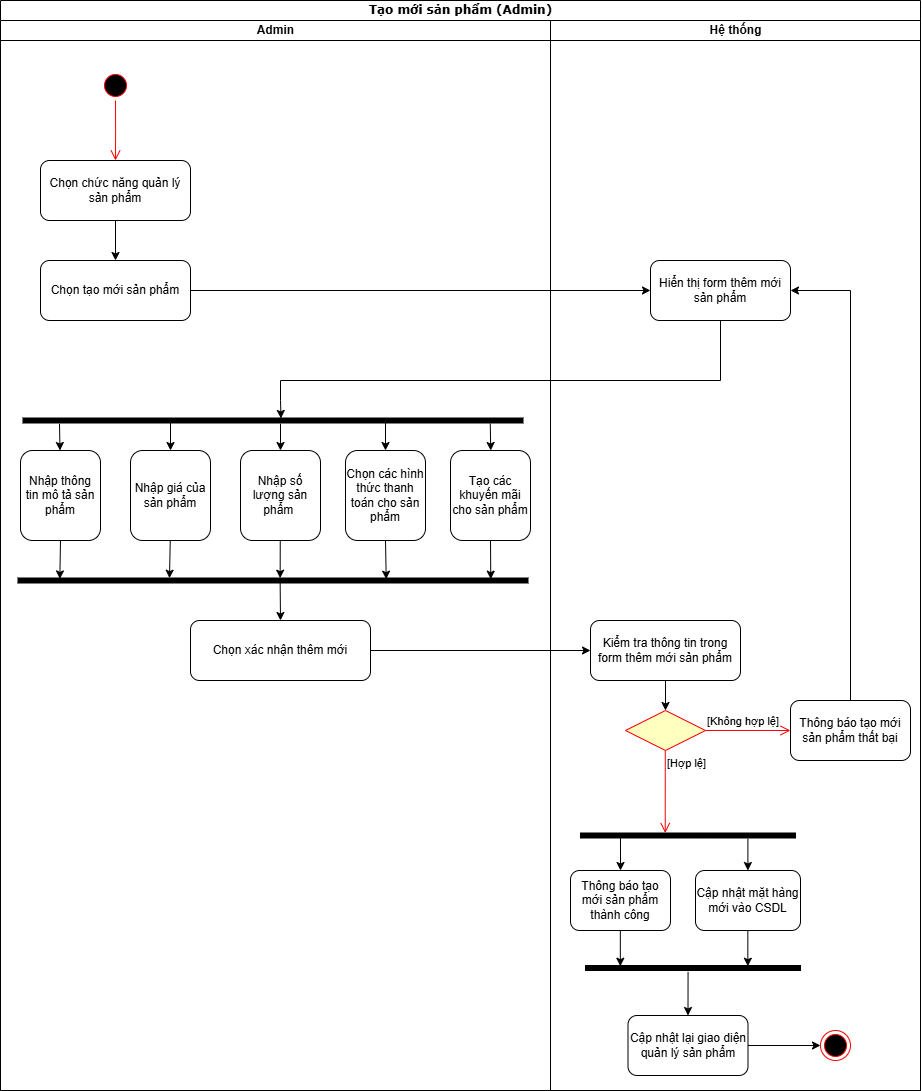

The diagram above was exported from draw.io. Its source (the exported page's mxGraphModel, read from the mxfile embedded in the PNG):
<mxGraphModel dx="1880" dy="1036" grid="1" gridSize="10" guides="1" tooltips="1" connect="1" arrows="1" fold="1" page="1" pageScale="1" pageWidth="850" pageHeight="1100" background="none" math="0" shadow="0">
  <root>
    <mxCell id="0" />
    <mxCell id="1" parent="0" />
    <mxCell id="1c1d494c118603dd-1" value="Tạo mới sản phẩm (Admin)" style="swimlane;html=1;childLayout=stackLayout;startSize=20;rounded=0;shadow=0;comic=0;labelBackgroundColor=none;strokeWidth=1;fontFamily=Verdana;fontSize=12;align=center;" parent="1" vertex="1">
      <mxGeometry x="40" y="20" width="920" height="1090" as="geometry" />
    </mxCell>
    <mxCell id="1c1d494c118603dd-2" value="Admin" style="swimlane;html=1;startSize=20;" parent="1c1d494c118603dd-1" vertex="1">
      <mxGeometry y="20" width="550" height="1070" as="geometry" />
    </mxCell>
    <mxCell id="gPlMxf_Z7xlQIVdGhyHZ-1" value="" style="ellipse;html=1;shape=startState;fillColor=#000000;strokeColor=#ff0000;" vertex="1" parent="1c1d494c118603dd-2">
      <mxGeometry x="100" y="50" width="30" height="30" as="geometry" />
    </mxCell>
    <mxCell id="gPlMxf_Z7xlQIVdGhyHZ-2" value="" style="edgeStyle=orthogonalEdgeStyle;html=1;verticalAlign=bottom;endArrow=open;endSize=8;strokeColor=#ff0000;rounded=0;" edge="1" source="gPlMxf_Z7xlQIVdGhyHZ-1" parent="1c1d494c118603dd-2">
      <mxGeometry relative="1" as="geometry">
        <mxPoint x="115" y="140" as="targetPoint" />
      </mxGeometry>
    </mxCell>
    <mxCell id="gPlMxf_Z7xlQIVdGhyHZ-3" value="Chọn chức năng quản lý sản phẩm" style="rounded=1;whiteSpace=wrap;html=1;" vertex="1" parent="1c1d494c118603dd-2">
      <mxGeometry x="40" y="140" width="150" height="60" as="geometry" />
    </mxCell>
    <mxCell id="gPlMxf_Z7xlQIVdGhyHZ-5" value="Chọn tạo mới sản phẩm" style="rounded=1;whiteSpace=wrap;html=1;" vertex="1" parent="1c1d494c118603dd-2">
      <mxGeometry x="40" y="240" width="150" height="60" as="geometry" />
    </mxCell>
    <mxCell id="gPlMxf_Z7xlQIVdGhyHZ-10" value="" style="html=1;points=[];perimeter=orthogonalPerimeter;fillColor=strokeColor;rotation=-90;" vertex="1" parent="1c1d494c118603dd-2">
      <mxGeometry x="270" y="150" width="5" height="500" as="geometry" />
    </mxCell>
    <mxCell id="gPlMxf_Z7xlQIVdGhyHZ-11" value="Nhập thông tin mô tả sản phẩm" style="rounded=1;whiteSpace=wrap;html=1;" vertex="1" parent="1c1d494c118603dd-2">
      <mxGeometry x="20" y="430" width="80" height="90" as="geometry" />
    </mxCell>
    <mxCell id="gPlMxf_Z7xlQIVdGhyHZ-12" value="Nhập giá của sản phẩm" style="rounded=1;whiteSpace=wrap;html=1;" vertex="1" parent="1c1d494c118603dd-2">
      <mxGeometry x="130" y="430" width="80" height="90" as="geometry" />
    </mxCell>
    <mxCell id="gPlMxf_Z7xlQIVdGhyHZ-13" value="Nhập số lượng sản phẩm&amp;nbsp;" style="rounded=1;whiteSpace=wrap;html=1;" vertex="1" parent="1c1d494c118603dd-2">
      <mxGeometry x="240" y="430" width="80" height="90" as="geometry" />
    </mxCell>
    <mxCell id="gPlMxf_Z7xlQIVdGhyHZ-14" value="Chọn các hình thức thanh toán cho sản phẩm" style="rounded=1;whiteSpace=wrap;html=1;" vertex="1" parent="1c1d494c118603dd-2">
      <mxGeometry x="345" y="430" width="80" height="90" as="geometry" />
    </mxCell>
    <mxCell id="gPlMxf_Z7xlQIVdGhyHZ-15" value="Tạo các khuyến mãi cho sản phẩm" style="rounded=1;whiteSpace=wrap;html=1;" vertex="1" parent="1c1d494c118603dd-2">
      <mxGeometry x="450" y="430" width="80" height="90" as="geometry" />
    </mxCell>
    <mxCell id="gPlMxf_Z7xlQIVdGhyHZ-17" value="" style="html=1;points=[];perimeter=orthogonalPerimeter;fillColor=strokeColor;rotation=-90;" vertex="1" parent="1c1d494c118603dd-2">
      <mxGeometry x="270" y="305" width="5" height="510" as="geometry" />
    </mxCell>
    <mxCell id="gPlMxf_Z7xlQIVdGhyHZ-18" value="" style="endArrow=classic;html=1;rounded=0;entryX=0.5;entryY=0;entryDx=0;entryDy=0;exitX=-0.141;exitY=0.073;exitDx=0;exitDy=0;exitPerimeter=0;" edge="1" parent="1c1d494c118603dd-2" source="gPlMxf_Z7xlQIVdGhyHZ-10">
      <mxGeometry width="50" height="50" relative="1" as="geometry">
        <mxPoint x="60.5" y="404.015" as="sourcePoint" />
        <mxPoint x="59.5" y="430" as="targetPoint" />
      </mxGeometry>
    </mxCell>
    <mxCell id="gPlMxf_Z7xlQIVdGhyHZ-19" value="" style="endArrow=classic;html=1;rounded=0;entryX=0.5;entryY=0;entryDx=0;entryDy=0;exitX=0.206;exitY=0.295;exitDx=0;exitDy=0;exitPerimeter=0;" edge="1" parent="1c1d494c118603dd-2" source="gPlMxf_Z7xlQIVdGhyHZ-10" target="gPlMxf_Z7xlQIVdGhyHZ-12">
      <mxGeometry width="50" height="50" relative="1" as="geometry">
        <mxPoint x="160" y="410" as="sourcePoint" />
        <mxPoint x="160.5" y="437" as="targetPoint" />
      </mxGeometry>
    </mxCell>
    <mxCell id="gPlMxf_Z7xlQIVdGhyHZ-21" value="" style="endArrow=classic;html=1;rounded=0;entryX=0.5;entryY=0;entryDx=0;entryDy=0;exitX=0.347;exitY=0.725;exitDx=0;exitDy=0;exitPerimeter=0;" edge="1" parent="1c1d494c118603dd-2" source="gPlMxf_Z7xlQIVdGhyHZ-10" target="gPlMxf_Z7xlQIVdGhyHZ-14">
      <mxGeometry width="50" height="50" relative="1" as="geometry">
        <mxPoint x="390" y="410" as="sourcePoint" />
        <mxPoint x="390.5" y="437" as="targetPoint" />
      </mxGeometry>
    </mxCell>
    <mxCell id="gPlMxf_Z7xlQIVdGhyHZ-22" value="" style="endArrow=classic;html=1;rounded=0;entryX=0.5;entryY=0;entryDx=0;entryDy=0;exitX=-0.141;exitY=0.073;exitDx=0;exitDy=0;exitPerimeter=0;" edge="1" parent="1c1d494c118603dd-2">
      <mxGeometry width="50" height="50" relative="1" as="geometry">
        <mxPoint x="489.75" y="403" as="sourcePoint" />
        <mxPoint x="490.25" y="430" as="targetPoint" />
      </mxGeometry>
    </mxCell>
    <mxCell id="gPlMxf_Z7xlQIVdGhyHZ-23" value="" style="endArrow=classic;html=1;rounded=0;entryX=0.817;entryY=0.082;entryDx=0;entryDy=0;exitX=0.5;exitY=1;exitDx=0;exitDy=0;entryPerimeter=0;" edge="1" parent="1c1d494c118603dd-2" source="gPlMxf_Z7xlQIVdGhyHZ-11" target="gPlMxf_Z7xlQIVdGhyHZ-17">
      <mxGeometry width="50" height="50" relative="1" as="geometry">
        <mxPoint x="50" y="540" as="sourcePoint" />
        <mxPoint x="50.5" y="567" as="targetPoint" />
      </mxGeometry>
    </mxCell>
    <mxCell id="gPlMxf_Z7xlQIVdGhyHZ-24" value="" style="endArrow=classic;html=1;rounded=0;entryX=0.965;entryY=0.297;entryDx=0;entryDy=0;exitX=-0.141;exitY=0.073;exitDx=0;exitDy=0;exitPerimeter=0;entryPerimeter=0;" edge="1" parent="1c1d494c118603dd-2" target="gPlMxf_Z7xlQIVdGhyHZ-17">
      <mxGeometry width="50" height="50" relative="1" as="geometry">
        <mxPoint x="169.75" y="520" as="sourcePoint" />
        <mxPoint x="170.25" y="547" as="targetPoint" />
      </mxGeometry>
    </mxCell>
    <mxCell id="gPlMxf_Z7xlQIVdGhyHZ-25" value="" style="endArrow=classic;html=1;rounded=0;entryX=0.965;entryY=0.514;entryDx=0;entryDy=0;exitX=-0.141;exitY=0.073;exitDx=0;exitDy=0;exitPerimeter=0;entryPerimeter=0;" edge="1" parent="1c1d494c118603dd-2" target="gPlMxf_Z7xlQIVdGhyHZ-17">
      <mxGeometry width="50" height="50" relative="1" as="geometry">
        <mxPoint x="279.75" y="520" as="sourcePoint" />
        <mxPoint x="280.25" y="547" as="targetPoint" />
      </mxGeometry>
    </mxCell>
    <mxCell id="gPlMxf_Z7xlQIVdGhyHZ-26" value="" style="endArrow=classic;html=1;rounded=0;entryX=0.768;entryY=0.722;entryDx=0;entryDy=0;exitX=-0.141;exitY=0.073;exitDx=0;exitDy=0;exitPerimeter=0;entryPerimeter=0;" edge="1" parent="1c1d494c118603dd-2" target="gPlMxf_Z7xlQIVdGhyHZ-17">
      <mxGeometry width="50" height="50" relative="1" as="geometry">
        <mxPoint x="385" y="520" as="sourcePoint" />
        <mxPoint x="385.5" y="547" as="targetPoint" />
      </mxGeometry>
    </mxCell>
    <mxCell id="gPlMxf_Z7xlQIVdGhyHZ-27" value="" style="endArrow=classic;html=1;rounded=0;exitX=0.5;exitY=1;exitDx=0;exitDy=0;entryX=0.768;entryY=0.927;entryDx=0;entryDy=0;entryPerimeter=0;" edge="1" parent="1c1d494c118603dd-2" source="gPlMxf_Z7xlQIVdGhyHZ-15" target="gPlMxf_Z7xlQIVdGhyHZ-17">
      <mxGeometry width="50" height="50" relative="1" as="geometry">
        <mxPoint x="500" y="550" as="sourcePoint" />
        <mxPoint x="501" y="580" as="targetPoint" />
      </mxGeometry>
    </mxCell>
    <mxCell id="gPlMxf_Z7xlQIVdGhyHZ-31" value="Chọn xác nhận thêm mới" style="rounded=1;whiteSpace=wrap;html=1;" vertex="1" parent="1c1d494c118603dd-2">
      <mxGeometry x="190" y="600" width="180" height="60" as="geometry" />
    </mxCell>
    <mxCell id="gPlMxf_Z7xlQIVdGhyHZ-6" value="" style="endArrow=classic;html=1;rounded=0;exitX=1;exitY=0.5;exitDx=0;exitDy=0;entryX=0;entryY=0.5;entryDx=0;entryDy=0;" edge="1" parent="1c1d494c118603dd-1" source="gPlMxf_Z7xlQIVdGhyHZ-5" target="gPlMxf_Z7xlQIVdGhyHZ-7">
      <mxGeometry width="50" height="50" relative="1" as="geometry">
        <mxPoint x="360" y="400" as="sourcePoint" />
        <mxPoint x="480" y="290" as="targetPoint" />
      </mxGeometry>
    </mxCell>
    <mxCell id="gPlMxf_Z7xlQIVdGhyHZ-8" value="" style="endArrow=classic;html=1;rounded=0;entryX=0.91;entryY=0.516;entryDx=0;entryDy=0;entryPerimeter=0;exitX=0.5;exitY=1;exitDx=0;exitDy=0;" edge="1" parent="1c1d494c118603dd-1" source="gPlMxf_Z7xlQIVdGhyHZ-7" target="gPlMxf_Z7xlQIVdGhyHZ-10">
      <mxGeometry width="50" height="50" relative="1" as="geometry">
        <mxPoint x="650" y="320" as="sourcePoint" />
        <mxPoint x="257.80000000000007" y="419.52" as="targetPoint" />
        <Array as="points">
          <mxPoint x="720" y="380" />
          <mxPoint x="280" y="380" />
          <mxPoint x="280" y="400" />
        </Array>
      </mxGeometry>
    </mxCell>
    <mxCell id="gPlMxf_Z7xlQIVdGhyHZ-32" value="" style="endArrow=classic;html=1;rounded=0;exitX=1;exitY=0.5;exitDx=0;exitDy=0;entryX=0;entryY=0.5;entryDx=0;entryDy=0;" edge="1" parent="1c1d494c118603dd-1" source="gPlMxf_Z7xlQIVdGhyHZ-31" target="gPlMxf_Z7xlQIVdGhyHZ-33">
      <mxGeometry width="50" height="50" relative="1" as="geometry">
        <mxPoint x="410" y="580" as="sourcePoint" />
        <mxPoint x="620" y="650" as="targetPoint" />
      </mxGeometry>
    </mxCell>
    <mxCell id="1c1d494c118603dd-3" value="Hệ thống" style="swimlane;html=1;startSize=20;" parent="1c1d494c118603dd-1" vertex="1">
      <mxGeometry x="550" y="20" width="370" height="1070" as="geometry" />
    </mxCell>
    <mxCell id="gPlMxf_Z7xlQIVdGhyHZ-7" value="Hiển thị form thêm mới sản phẩm" style="rounded=1;whiteSpace=wrap;html=1;" vertex="1" parent="1c1d494c118603dd-3">
      <mxGeometry x="100" y="240" width="140" height="60" as="geometry" />
    </mxCell>
    <mxCell id="gPlMxf_Z7xlQIVdGhyHZ-33" value="Kiểm tra thông tin trong form thêm mới sản phẩm" style="rounded=1;whiteSpace=wrap;html=1;" vertex="1" parent="1c1d494c118603dd-3">
      <mxGeometry x="40" y="600" width="150" height="60" as="geometry" />
    </mxCell>
    <mxCell id="gPlMxf_Z7xlQIVdGhyHZ-34" value="" style="rhombus;whiteSpace=wrap;html=1;fontColor=#000000;fillColor=#ffffc0;strokeColor=#ff0000;" vertex="1" parent="1c1d494c118603dd-3">
      <mxGeometry x="75" y="690" width="80" height="40" as="geometry" />
    </mxCell>
    <mxCell id="gPlMxf_Z7xlQIVdGhyHZ-35" value="[Không hợp lệ]" style="edgeStyle=orthogonalEdgeStyle;html=1;align=left;verticalAlign=bottom;endArrow=open;endSize=8;strokeColor=#ff0000;rounded=0;" edge="1" source="gPlMxf_Z7xlQIVdGhyHZ-34" parent="1c1d494c118603dd-3">
      <mxGeometry x="-1" relative="1" as="geometry">
        <mxPoint x="240" y="710" as="targetPoint" />
        <Array as="points">
          <mxPoint x="240" y="710" />
        </Array>
      </mxGeometry>
    </mxCell>
    <mxCell id="gPlMxf_Z7xlQIVdGhyHZ-36" value="[Hợp lệ]" style="edgeStyle=orthogonalEdgeStyle;html=1;align=left;verticalAlign=top;endArrow=open;endSize=8;strokeColor=#ff0000;rounded=0;" edge="1" parent="1c1d494c118603dd-3">
      <mxGeometry x="-1" relative="1" as="geometry">
        <mxPoint x="114.78" y="812.5" as="targetPoint" />
        <mxPoint x="114.78" y="729.9999999999999" as="sourcePoint" />
        <Array as="points">
          <mxPoint x="114.78" y="812.5" />
        </Array>
      </mxGeometry>
    </mxCell>
    <mxCell id="gPlMxf_Z7xlQIVdGhyHZ-37" value="" style="endArrow=classic;html=1;rounded=0;exitX=0.5;exitY=1;exitDx=0;exitDy=0;entryX=0.5;entryY=0;entryDx=0;entryDy=0;" edge="1" parent="1c1d494c118603dd-3" source="gPlMxf_Z7xlQIVdGhyHZ-33" target="gPlMxf_Z7xlQIVdGhyHZ-34">
      <mxGeometry width="50" height="50" relative="1" as="geometry">
        <mxPoint y="730" as="sourcePoint" />
        <mxPoint x="50" y="680" as="targetPoint" />
      </mxGeometry>
    </mxCell>
    <mxCell id="gPlMxf_Z7xlQIVdGhyHZ-38" value="Thông báo tạo mới sản phẩm thất bại" style="rounded=1;whiteSpace=wrap;html=1;" vertex="1" parent="1c1d494c118603dd-3">
      <mxGeometry x="240" y="680" width="120" height="60" as="geometry" />
    </mxCell>
    <mxCell id="gPlMxf_Z7xlQIVdGhyHZ-76" value="" style="html=1;points=[];perimeter=orthogonalPerimeter;fillColor=strokeColor;rotation=-90;" vertex="1" parent="1c1d494c118603dd-3">
      <mxGeometry x="135" y="707.5" width="5" height="215" as="geometry" />
    </mxCell>
    <mxCell id="gPlMxf_Z7xlQIVdGhyHZ-77" value="Thông báo tạo mới sản phẩm thành công" style="rounded=1;whiteSpace=wrap;html=1;" vertex="1" parent="1c1d494c118603dd-3">
      <mxGeometry x="20" y="850" width="100" height="60" as="geometry" />
    </mxCell>
    <mxCell id="gPlMxf_Z7xlQIVdGhyHZ-78" value="Cập nhật mặt hàng mới vào CSDL" style="rounded=1;whiteSpace=wrap;html=1;" vertex="1" parent="1c1d494c118603dd-3">
      <mxGeometry x="145" y="850" width="105" height="60" as="geometry" />
    </mxCell>
    <mxCell id="gPlMxf_Z7xlQIVdGhyHZ-79" value="" style="endArrow=classic;html=1;rounded=0;exitX=0.5;exitY=0;exitDx=0;exitDy=0;entryX=1;entryY=0.5;entryDx=0;entryDy=0;" edge="1" parent="1c1d494c118603dd-3" source="gPlMxf_Z7xlQIVdGhyHZ-38" target="gPlMxf_Z7xlQIVdGhyHZ-7">
      <mxGeometry width="50" height="50" relative="1" as="geometry">
        <mxPoint x="20" y="740" as="sourcePoint" />
        <mxPoint x="70" y="690" as="targetPoint" />
        <Array as="points">
          <mxPoint x="300" y="270" />
        </Array>
      </mxGeometry>
    </mxCell>
    <mxCell id="gPlMxf_Z7xlQIVdGhyHZ-80" value="" style="html=1;points=[];perimeter=orthogonalPerimeter;fillColor=strokeColor;rotation=-90;" vertex="1" parent="1c1d494c118603dd-3">
      <mxGeometry x="140" y="840" width="5" height="215" as="geometry" />
    </mxCell>
    <mxCell id="gPlMxf_Z7xlQIVdGhyHZ-81" value="" style="endArrow=classic;html=1;rounded=0;exitX=-0.04;exitY=0.186;exitDx=0;exitDy=0;exitPerimeter=0;entryX=0.5;entryY=0;entryDx=0;entryDy=0;" edge="1" parent="1c1d494c118603dd-3" source="gPlMxf_Z7xlQIVdGhyHZ-76" target="gPlMxf_Z7xlQIVdGhyHZ-77">
      <mxGeometry width="50" height="50" relative="1" as="geometry">
        <mxPoint x="60" y="930" as="sourcePoint" />
        <mxPoint x="110" y="880" as="targetPoint" />
      </mxGeometry>
    </mxCell>
    <mxCell id="gPlMxf_Z7xlQIVdGhyHZ-83" value="" style="endArrow=classic;html=1;rounded=0;exitX=-0.04;exitY=0.186;exitDx=0;exitDy=0;exitPerimeter=0;entryX=0.5;entryY=0;entryDx=0;entryDy=0;" edge="1" parent="1c1d494c118603dd-3">
      <mxGeometry width="50" height="50" relative="1" as="geometry">
        <mxPoint x="197.39999999999998" y="818" as="sourcePoint" />
        <mxPoint x="197.39999999999998" y="850" as="targetPoint" />
      </mxGeometry>
    </mxCell>
    <mxCell id="gPlMxf_Z7xlQIVdGhyHZ-84" value="" style="endArrow=classic;html=1;rounded=0;exitX=-0.04;exitY=0.186;exitDx=0;exitDy=0;exitPerimeter=0;entryX=0.854;entryY=0.162;entryDx=0;entryDy=0;entryPerimeter=0;" edge="1" parent="1c1d494c118603dd-3" target="gPlMxf_Z7xlQIVdGhyHZ-80">
      <mxGeometry width="50" height="50" relative="1" as="geometry">
        <mxPoint x="69.84000000000003" y="910" as="sourcePoint" />
        <mxPoint x="69.84000000000003" y="942" as="targetPoint" />
      </mxGeometry>
    </mxCell>
    <mxCell id="gPlMxf_Z7xlQIVdGhyHZ-85" value="" style="endArrow=classic;html=1;rounded=0;exitX=-0.04;exitY=0.186;exitDx=0;exitDy=0;exitPerimeter=0;entryX=0.854;entryY=0.755;entryDx=0;entryDy=0;entryPerimeter=0;" edge="1" parent="1c1d494c118603dd-3" target="gPlMxf_Z7xlQIVdGhyHZ-80">
      <mxGeometry width="50" height="50" relative="1" as="geometry">
        <mxPoint x="197.34000000000003" y="910" as="sourcePoint" />
        <mxPoint x="197.34000000000003" y="942" as="targetPoint" />
      </mxGeometry>
    </mxCell>
    <mxCell id="gPlMxf_Z7xlQIVdGhyHZ-87" value="Cập nhật lại giao diện quản lý sản phẩm" style="rounded=1;whiteSpace=wrap;html=1;" vertex="1" parent="1c1d494c118603dd-3">
      <mxGeometry x="77.5" y="995" width="120" height="60" as="geometry" />
    </mxCell>
    <mxCell id="gPlMxf_Z7xlQIVdGhyHZ-86" value="" style="endArrow=classic;html=1;rounded=0;exitX=-0.267;exitY=0.477;exitDx=0;exitDy=0;exitPerimeter=0;entryX=0.5;entryY=0;entryDx=0;entryDy=0;" edge="1" parent="1c1d494c118603dd-3" source="gPlMxf_Z7xlQIVdGhyHZ-80" target="gPlMxf_Z7xlQIVdGhyHZ-87">
      <mxGeometry width="50" height="50" relative="1" as="geometry">
        <mxPoint x="-30" y="880" as="sourcePoint" />
        <mxPoint x="138" y="990" as="targetPoint" />
      </mxGeometry>
    </mxCell>
    <mxCell id="gPlMxf_Z7xlQIVdGhyHZ-89" value="" style="ellipse;html=1;shape=endState;fillColor=#000000;strokeColor=#ff0000;" vertex="1" parent="1c1d494c118603dd-3">
      <mxGeometry x="270" y="1010" width="30" height="30" as="geometry" />
    </mxCell>
    <mxCell id="gPlMxf_Z7xlQIVdGhyHZ-90" value="" style="endArrow=classic;html=1;rounded=0;entryX=0;entryY=0.5;entryDx=0;entryDy=0;exitX=1;exitY=0.5;exitDx=0;exitDy=0;" edge="1" parent="1c1d494c118603dd-3" source="gPlMxf_Z7xlQIVdGhyHZ-87" target="gPlMxf_Z7xlQIVdGhyHZ-89">
      <mxGeometry width="50" height="50" relative="1" as="geometry">
        <mxPoint x="140" y="890" as="sourcePoint" />
        <mxPoint x="190" y="840" as="targetPoint" />
      </mxGeometry>
    </mxCell>
    <mxCell id="gPlMxf_Z7xlQIVdGhyHZ-4" value="" style="endArrow=classic;html=1;rounded=0;exitX=0.5;exitY=1;exitDx=0;exitDy=0;" edge="1" parent="1" source="gPlMxf_Z7xlQIVdGhyHZ-3">
      <mxGeometry width="50" height="50" relative="1" as="geometry">
        <mxPoint x="400" y="420" as="sourcePoint" />
        <mxPoint x="155" y="280" as="targetPoint" />
      </mxGeometry>
    </mxCell>
    <mxCell id="gPlMxf_Z7xlQIVdGhyHZ-20" value="" style="endArrow=classic;html=1;rounded=0;exitX=-0.126;exitY=0.515;exitDx=0;exitDy=0;exitPerimeter=0;" edge="1" parent="1" source="gPlMxf_Z7xlQIVdGhyHZ-10">
      <mxGeometry width="50" height="50" relative="1" as="geometry">
        <mxPoint x="320" y="450" as="sourcePoint" />
        <mxPoint x="320" y="470" as="targetPoint" />
      </mxGeometry>
    </mxCell>
    <mxCell id="gPlMxf_Z7xlQIVdGhyHZ-30" value="" style="endArrow=classic;html=1;rounded=0;exitX=0.031;exitY=0.514;exitDx=0;exitDy=0;exitPerimeter=0;" edge="1" parent="1" source="gPlMxf_Z7xlQIVdGhyHZ-17">
      <mxGeometry width="50" height="50" relative="1" as="geometry">
        <mxPoint x="220" y="690" as="sourcePoint" />
        <mxPoint x="320" y="640" as="targetPoint" />
      </mxGeometry>
    </mxCell>
  </root>
</mxGraphModel>